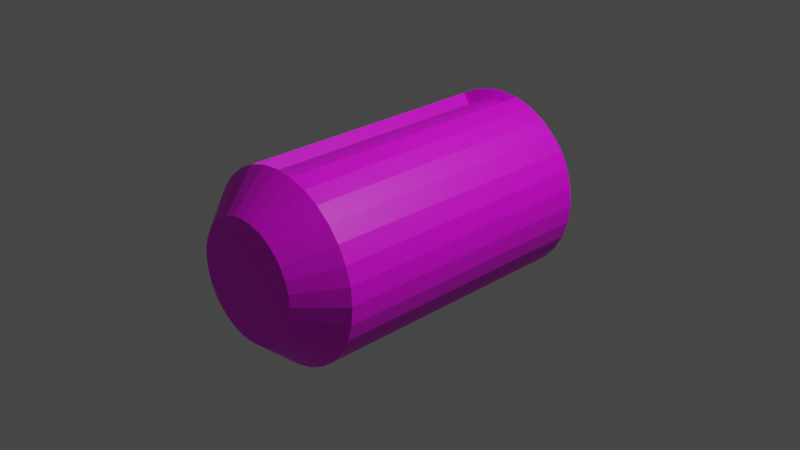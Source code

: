 # Source: Bag.blend  (saved by Blender 2.82.7; exported with 4.5.12 LTS)
import bpy
from mathutils import Matrix  # noqa: F401  (used for matrix-valued properties, if any)

bpy.ops.wm.read_factory_settings(use_empty=True)
scene = bpy.context.scene
scene.name = 'Scene'

# ---- collections
col_collection = bpy.data.collections.new('Collection'); scene.collection.children.link(col_collection)

# ---- images (referenced by path relative to the original .blend; pixels are not part of the script)
import os
ASSET_DIR = os.environ.get("B2B_ASSET_DIR", "")  # directory of the original .blend (textures are referenced by path, not embedded)
HERE = os.path.dirname(os.path.abspath(__file__))  # packed textures are extracted next to this script under _unpacked/

def load_image(name, relpath, width, height, colorspace="sRGB"):
    """Load a texture the original file referenced (path relative to the .blend, or extracted next to this script)."""
    p = next((c for c in (os.path.join(HERE, relpath), os.path.join(ASSET_DIR, relpath)) if relpath and os.path.exists(c)), "")
    if p:
        img = bpy.data.images.load(p, check_existing=True)
        img.name = name
    else:  # same state as the original file: an image datablock whose file is absent (Cycles renders it pink)
        img = bpy.data.images.new(name, width, height)
        img.source = "FILE"
        img.filepath = "//" + (relpath or name)
    img.colorspace_settings.name = colorspace
    return img
img_cap_jpg = load_image('Cap.jpg', 'Cap.jpg', 1024, 1024, 'sRGB')
img_bagtexture2_png = load_image('BagTexture2.png', 'BagTexture2.png', 1024, 1024, 'sRGB')

# ---- materials (node trees are filled in below, after node groups)
mat_cap = bpy.data.materials.new('Cap')
mat_cap.use_transparent_shadow = False
mat_cap.diffuse_color = (1.0, 1.0, 1.0, 1.0)
mat_cap.roughness = 0.7333
mat_cap.specular_intensity = 1.0
mat_material_001 = bpy.data.materials.new('Material.001')
mat_material_001.use_transparent_shadow = False

# ---- material node trees
mat_cap.use_nodes = True; mat_cap.node_tree.nodes.clear()
_N = mat_cap.node_tree.nodes; _L = mat_cap.node_tree.links
n0 = _N.new('ShaderNodeOutputMaterial'); n0.name = 'Material Output'; n0.location = (300, 300)
n1 = _N.new('ShaderNodeBsdfPrincipled'); n1.name = 'Principled BSDF'; n1.location = (10, 300)
n1.distribution = 'GGX'
n1.subsurface_method = 'BURLEY'
n1.inputs[2].default_value = 0.7333
n1.inputs[3].default_value = 1.45
n1.inputs[13].default_value = 1.0
n1.inputs[27].default_value = (0.0, 0.0, 0.0, 1.0)
n1.inputs[28].default_value = 1.0
n2 = _N.new('ShaderNodeTexImage'); n2.name = 'Image Texture'; n2.location = (-300, 600)
n2.image = img_cap_jpg
_L.new(n1.outputs[0], n0.inputs[0])
_L.new(n2.outputs[0], n1.inputs[0])
n0.is_active_output = True
mat_material_001.use_nodes = True; mat_material_001.node_tree.nodes.clear()
_N = mat_material_001.node_tree.nodes; _L = mat_material_001.node_tree.links
n0 = _N.new('ShaderNodeOutputMaterial'); n0.name = 'Material Output'; n0.location = (300, 300)
n1 = _N.new('ShaderNodeBsdfPrincipled'); n1.name = 'Principled BSDF'; n1.location = (10, 300)
n1.distribution = 'GGX'
n1.subsurface_method = 'BURLEY'
n1.inputs[3].default_value = 1.45
n1.inputs[27].default_value = (0.0, 0.0, 0.0, 1.0)
n1.inputs[28].default_value = 1.0
n2 = _N.new('ShaderNodeTexImage'); n2.name = 'Image Texture'; n2.location = (-280, 280)
n2.image = img_bagtexture2_png
_L.new(n1.outputs[0], n0.inputs[0])
_L.new(n2.outputs[0], n1.inputs[0])
n0.is_active_output = True

# ---- world
world_world = bpy.data.worlds.new('World'); scene.world = world_world
world_world.use_nodes = True; world_world.node_tree.nodes.clear()
_N = world_world.node_tree.nodes; _L = world_world.node_tree.links
n0 = _N.new('ShaderNodeOutputWorld'); n0.name = 'World Output'; n0.location = (300, 300)
n1 = _N.new('ShaderNodeBackground'); n1.name = 'Background'; n1.location = (10, 300)
n1.inputs[0].default_value = (0.05088, 0.05088, 0.05088, 1.0)
_L.new(n1.outputs[0], n0.inputs[0])
n0.is_active_output = True
world_world.color = (0.05088, 0.05088, 0.05088)
world_world.use_sun_shadow = False
world_world.sun_shadow_jitter_overblur = 0.0

# ---- cameras
cam_camera = bpy.data.cameras.new('Camera')
cam_camera.clip_end = 100.0
cam_camera.ortho_scale = 7.314

# ---- lights
light_light = bpy.data.lights.new('Light', 'POINT')
light_light.transmission_factor = 0.0
light_light.energy = 1000.0
light_light.shadow_soft_size = 0.1
light_light.shadow_maximum_resolution = 0.006
light_light.use_absolute_resolution = True

# ---- meshes
me_cap = bpy.data.meshes.new('Cap')
me_cap.from_pydata([(-0.003852, 0.0004164, 0.06353), (0.03024, 0.007385, -0.01268), (0.02721, 0.01595, -0.01571), (0.02822, 0.01658, -0.003648), (-0.005323, -0.002278, 0.06126), (0.02938, -0.004774, 0.01929), (-0.02217, -0.003676, 0.05159), (-0.02137, -0.004703, 0.05319), (-0.02448, -0.005592, 0.04496), (-0.02826, -0.00461, 0.02857), (0.01821, 0.009477, -0.03324), (0.0145, -0.0009593, 0.03521), (-0.0004967, 0.0002191, 0.03773), (0.0263, -0.005536, 0.02786), (0.009667, 0.0216, -0.03021), (0.006489, 0.01487, -0.03607), (0.009723, 0.007135, -0.03764), (0.005024, -0.002409, 0.06045), (0.02846, -0.004644, 0.02697), (-0.013, 0.02639, 0.0201), (-0.005312, 0.03092, 0.01764), (-0.003892, 0.02355, 0.02744), (0.003498, 0.02804, 0.02241), (-0.01111, 0.01536, 0.03276), (0.02363, -0.002568, 0.03003), (0.02143, -0.003473, 0.05232), (0.0144, -0.002516, 0.06048), (0.02269, -0.005392, 0.05038), (0.005825, 0.000233, 0.06087), (0.002345, -0.0006406, 0.06554), (-0.02357, -0.005091, 0.03066), (-0.03082, -0.004055, 0.01542), (-0.0089, 0.009242, -0.03765), (-0.001869, 0.02221, -0.03123), (0.006362, 0.008374, 0.03677), (-0.002056, 0.01064, 0.03681), (-0.03214, -0.003557, -0.004245), (-0.01155, -0.001509, 0.06274), (-0.03038, -0.004976, -0.01507), (0.001364, 0.008252, -0.03888), (-0.02588, -0.002941, 0.02912), (-0.02619, 0.007571, 0.02316), (-0.01406, 0.007516, 0.0351), (-0.01962, 0.01055, 0.03032), (-0.01099, -0.000394, 0.03671), (0.00261, 0.0165, 0.03381), (-0.02501, -0.004048, -0.02866), (-0.02765, -0.005231, -0.02153), (-0.01641, -0.005042, -0.03601), (-0.01687, -0.004288, 0.0341), (-0.006608, -0.003631, -0.03995), (0.005041, -0.004565, -0.04019), (0.01748, -0.004323, -0.03535), (0.02363, -0.005298, -0.02899), (-0.0148, 0.032, -0.003028), (-0.02169, 0.02567, 0.0007127), (-0.01602, 0.02704, -0.01737), (-0.0256, 0.0192, -0.01363), (0.0162, 0.008847, 0.03307), (0.01215, 0.0154, 0.03173), (0.02894, -0.005101, -0.01875), (0.01301, 0.02693, -0.0223), (0.001689, 0.03205, -0.01919), (0.03171, -0.00417, -0.003157), (0.02446, 0.005855, 0.02648), (-0.02826, 0.01627, 0.004494), (-0.03067, 0.007813, 0.00736), (0.0271, 0.00914, -0.02353), (-0.01871, 0.007313, -0.03363), (-0.01396, 0.01508, -0.03302), (0.01832, 0.01687, -0.02927), (0.0236, 0.01068, -0.02856), (0.01654, 0.02753, 0.01318), (0.0231, 0.02292, 0.005392), (-0.02425, 0.01408, 0.02148), (0.02587, 0.01472, 0.01726), (0.03042, 0.008299, 0.00528), (0.02815, 0.005796, 0.01874), (0.0228, 0.01186, 0.02538), (-0.02531, 0.006548, -0.02807), (-0.02947, 0.009413, -0.01474), (-0.01594, 0.02857, 0.01314), (-0.007929, 0.03567, -0.002981), (-0.002532, 0.03576, 0.007973), (-0.02447, 0.01294, -0.02612), (-0.01132, 0.02853, -0.02055), (0.001035, 0.03637, -0.008518), (0.02212, 0.02128, -0.02014), (0.01662, 0.03057, -0.00416), (0.009678, 0.03445, -0.007785), (0.0147, 0.02127, 0.02494), (0.005038, 0.03331, 0.01363), (0.007009, 0.03528, 0.004754), (0.03089, -0.005258, 0.01355), (0.02549, -0.005493, 0.02381), (0.0245, -0.005481, 0.01516), (0.02182, -0.005475, 0.02041), (0.01294, -0.00439, 0.02816), (0.001852, -0.003241, 0.0289), (0.006945, -0.003634, 0.03061), (-0.02319, -0.005473, 0.0164), (-0.03102, -0.005386, 0.006237), (-0.02585, -0.00548, 0.004515), (-0.02557, -0.005481, -0.005989), (-0.006368, -0.003482, 0.0283), (-0.02138, -0.005483, -0.02049), (-0.02257, -0.005422, -0.02937), (-0.01422, -0.005482, -0.02852), (-0.01639, -0.004905, 0.02552), (-0.00265, -0.00548, -0.0328), (0.00959, -0.005482, -0.03108), (0.004249, -0.005482, -0.03255), (-0.0009994, -0.005352, -0.03957), (0.01854, -0.005483, -0.02491), (0.01443, -0.005483, -0.02852), (0.0238, -0.005481, -0.01511), (0.02159, -0.005483, -0.02048), (0.02619, -0.005479, 0.0007958), (0.02526, -0.005482, -0.008959), (0.02558, -0.005481, 0.01037), (0.01835, -0.005162, 0.02416), (-0.02021, -0.005338, 0.02143), (-0.02504, -0.005482, 0.01084), (-0.02359, -0.005481, -0.01512), (-0.01185, -0.004274, 0.0286), (-0.01833, -0.005483, -0.02491), (-0.009385, -0.005482, -0.03108)], [], [(52, 10, 71), (19, 23, 21), (26, 28, 29), (30, 9, 31), (35, 12, 34), (32, 39, 50), (41, 40, 43), (11, 24, 58), (75, 76, 3), (75, 78, 64), (41, 66, 31), (87, 2, 67), (54, 81, 82), (81, 20, 83), (69, 84, 85), (85, 54, 82), (62, 85, 86), (89, 88, 87), (89, 62, 86), (91, 22, 90), (91, 72, 92), (38, 47, 101), (30, 108, 49), (112, 109, 106), (53, 60, 93), (0, 12, 44), (37, 44, 40), (40, 6, 37), (9, 30, 8), (6, 40, 9), (71, 53, 52), (10, 52, 16), (13, 18, 27), (19, 21, 20), (20, 22, 91), (24, 25, 18), (11, 25, 24), (28, 26, 25), (26, 17, 27), (1, 63, 60), (30, 31, 101), (33, 15, 32), (32, 69, 33), (11, 58, 34), (101, 36, 38), (0, 37, 29), (37, 17, 29), (4, 37, 7), (32, 50, 48), (6, 7, 37), (104, 98, 4), (23, 35, 45), (46, 106, 47), (46, 48, 106), (50, 112, 48), (25, 27, 18), (56, 57, 54), (42, 44, 35), (58, 90, 59), (90, 58, 78), (78, 58, 64), (61, 14, 62), (51, 16, 52), (16, 51, 39), (24, 64, 58), (64, 24, 18), (74, 66, 41), (28, 12, 0), (28, 25, 11), (23, 19, 74, 43), (67, 60, 53), (69, 32, 68), (84, 68, 79), (70, 15, 14), (10, 16, 15), (72, 73, 88), (73, 72, 75), (43, 42, 23), (77, 93, 76), (77, 75, 64), (48, 46, 79), (79, 68, 48), (64, 18, 5), (80, 36, 66), (65, 57, 80), (55, 81, 54), (81, 65, 74), (82, 83, 86), (85, 33, 69), (33, 85, 62), (70, 14, 61), (87, 71, 70), (88, 73, 3), (87, 61, 89), (90, 78, 75), (90, 45, 59), (22, 21, 45), (90, 72, 91), (92, 86, 83), (92, 89, 86), (92, 88, 89), (91, 92, 83), (59, 34, 58), (94, 95, 119), (94, 96, 95), (94, 120, 96), (13, 97, 120), (100, 101, 122), (102, 101, 103), (101, 123, 103), (104, 49, 124), (106, 105, 123), (106, 125, 105), (106, 107, 125), (106, 126, 107), (108, 30, 121), (106, 109, 126), (53, 110, 112), (53, 112, 51), (93, 115, 53), (94, 93, 5), (0, 44, 37), (76, 1, 3), (17, 4, 98), (15, 33, 14), (12, 11, 34), (23, 42, 35), (36, 31, 66), (81, 19, 20), (85, 56, 54), (89, 61, 62), (80, 57, 84), (35, 34, 45), (112, 110, 111), (53, 113, 114), (53, 115, 116), (93, 117, 118), (119, 117, 93), (2, 3, 1), (5, 18, 13), (6, 8, 7), (6, 9, 8), (28, 11, 12), (98, 13, 17), (15, 16, 39), (7, 8, 4), (49, 4, 8), (20, 21, 22), (25, 26, 27), (17, 13, 27), (26, 29, 17), (29, 28, 0), (1, 76, 63), (32, 15, 39), (101, 31, 36), (37, 4, 17), (50, 39, 51), (43, 40, 42), (42, 40, 44), (104, 4, 49), (21, 23, 45), (38, 46, 47), (8, 30, 49), (112, 50, 51), (52, 53, 51), (54, 57, 55), (35, 44, 12), (62, 14, 33), (60, 63, 93), (74, 65, 66), (67, 1, 60), (71, 67, 53), (84, 69, 68), (70, 10, 15), (70, 71, 10), (43, 74, 41), (73, 75, 3), (5, 77, 64), (75, 77, 76), (77, 5, 93), (68, 32, 48), (76, 93, 63), (41, 9, 40), (41, 31, 9), (71, 87, 67), (67, 2, 1), (38, 36, 80), (55, 57, 65), (65, 80, 66), (79, 46, 38), (38, 80, 79), (81, 74, 19), (3, 2, 87, 88), (81, 55, 65), (82, 81, 83), (83, 20, 91), (85, 84, 56), (57, 56, 84), (86, 85, 82), (70, 61, 87), (72, 90, 75), (90, 22, 45), (92, 72, 88), (84, 79, 80), (59, 45, 34), (13, 94, 5), (97, 13, 99), (98, 99, 13), (94, 13, 120), (30, 100, 121), (100, 30, 101), (101, 102, 122), (101, 106, 123), (101, 47, 106), (49, 108, 124), (106, 48, 112), (112, 111, 109), (53, 114, 110), (53, 116, 113), (93, 118, 115), (93, 94, 119)])
_k = set([(8, 9)])
me_cap.attributes.new('sharp_edge', 'BOOLEAN', 'EDGE').data.foreach_set('value', [ (min(e.vertices), max(e.vertices)) in _k for e in me_cap.edges])
_uv = me_cap.uv_layers.new(name='UVMap')
_uv.uv.foreach_set('vector', [0.3738, 0.691, 0.3545, 0.6526, 0.3777, 0.6332, 0.2127, 0.499, 0.2142, 0.4515, 0.2533, 0.4743, 0.3589, 0.2522, 0.3045, 0.2571, 0.2843, 0.2386, 0.09583, 0.4482, 0.1014, 0.454, 0.0835, 0.5059, 0.2581, 0.4238, 0.2753, 0.3856, 0.3111, 0.4187, 0.2265, 0.6686, 0.277, 0.6779, 0.2357, 0.7128, 0.1297, 0.4839, 0.1269, 0.4308, 0.1659, 0.4594, 0.35, 0.3954, 0.407, 0.4233, 0.3613, 0.4419, 0.3934, 0.5081, 0.4235, 0.5396, 0.3945, 0.5634, 0.3934, 0.5081, 0.3843, 0.4774, 0.4065, 0.4694, 0.1297, 0.4839, 0.1172, 0.5374, 0.0835, 0.5059, 0.3592, 0.602, 0.3882, 0.5931, 0.397, 0.6197, 0.2098, 0.558, 0.2012, 0.5223, 0.2385, 0.5566, 0.2012, 0.5223, 0.2476, 0.506, 0.2588, 0.5318, 0.2096, 0.6435, 0.1624, 0.6224, 0.2284, 0.6017, 0.2284, 0.6017, 0.2098, 0.558, 0.2385, 0.5566, 0.2767, 0.5967, 0.2284, 0.6017, 0.2729, 0.5696, 0.3065, 0.5679, 0.3362, 0.5606, 0.3592, 0.602, 0.3065, 0.5679, 0.2767, 0.5967, 0.2729, 0.5696, 0.2899, 0.5156, 0.2858, 0.4917, 0.3411, 0.4863, 0.2899, 0.5156, 0.341, 0.5191, 0.2971, 0.5382, 0.9523, 0.5524, 0.928, 0.616, 0.9479, 0.4927, 0.8942, 0.3884, 0.8434, 0.4084, 0.8262, 0.3591, 0.7202, 0.6988, 0.7438, 0.6707, 0.8873, 0.6587, 0.5537, 0.6563, 0.5083, 0.5951, 0.4904, 0.5057, 0.2471, 0.248, 0.2812, 0.3485, 0.206, 0.3475, 0.2014, 0.2452, 0.206, 0.3475, 0.07625, 0.3592, 0.07625, 0.3592, 0.1315, 0.2764, 0.2014, 0.2452, 0.0521, 0.3493, 0.04838, 0.3408, 0.09957, 0.2901, 0.1315, 0.2764, 0.07625, 0.3592, 0.0521, 0.3493, 0.3777, 0.6332, 0.4096, 0.6673, 0.3738, 0.691, 0.3545, 0.6526, 0.3738, 0.691, 0.3193, 0.6734, 0.4911, 0.3443, 0.4828, 0.3572, 0.4165, 0.2775, 0.2127, 0.499, 0.2533, 0.4743, 0.2476, 0.506, 0.2476, 0.506, 0.2858, 0.4917, 0.2899, 0.5156, 0.4518, 0.3603, 0.4043, 0.2775, 0.4828, 0.3572, 0.3716, 0.3517, 0.4043, 0.2775, 0.4518, 0.3603, 0.3045, 0.2571, 0.3589, 0.2522, 0.4043, 0.2775, 0.3589, 0.2522, 0.2939, 0.2308, 0.4165, 0.2775, 0.4164, 0.5921, 0.4591, 0.5739, 0.4387, 0.6301, 0.09583, 0.4482, 0.0835, 0.5059, 0.07391, 0.5302, 0.2602, 0.6324, 0.3002, 0.6537, 0.2265, 0.6686, 0.2265, 0.6686, 0.2096, 0.6435, 0.2602, 0.6324, 0.35, 0.3954, 0.3613, 0.4419, 0.3111, 0.4187, 0.07391, 0.5302, 0.0857, 0.5708, 0.09517, 0.6143, 0.2471, 0.248, 0.2014, 0.2452, 0.2843, 0.2386, 0.2014, 0.2452, 0.2939, 0.2308, 0.2843, 0.2386, 0.2341, 0.2308, 0.2014, 0.2452, 0.1348, 0.2657, 0.2265, 0.6686, 0.2357, 0.7128, 0.172, 0.694, 0.1315, 0.2764, 0.1348, 0.2657, 0.2014, 0.2452, 0.7591, 0.3851, 0.7091, 0.3833, 0.754, 0.2618, 0.2142, 0.4515, 0.2581, 0.4238, 0.2832, 0.4454, 0.128, 0.6601, 0.1364, 0.6742, 0.1066, 0.6415, 0.128, 0.6601, 0.172, 0.694, 0.1364, 0.6742, 0.2357, 0.7128, 0.2639, 0.7206, 0.172, 0.694, 0.4043, 0.2775, 0.4165, 0.2775, 0.4828, 0.3572, 0.2081, 0.5931, 0.1622, 0.5845, 0.2098, 0.558, 0.1865, 0.4318, 0.2158, 0.3918, 0.2581, 0.4238, 0.3613, 0.4419, 0.3411, 0.4863, 0.3292, 0.4532, 0.3411, 0.4863, 0.3613, 0.4419, 0.3843, 0.4774, 0.3843, 0.4774, 0.3613, 0.4419, 0.4065, 0.4694, 0.3235, 0.6045, 0.3091, 0.6302, 0.2767, 0.5967, 0.301, 0.7154, 0.3193, 0.6734, 0.3738, 0.691, 0.3193, 0.6734, 0.301, 0.7154, 0.277, 0.6779, 0.407, 0.4233, 0.4065, 0.4694, 0.3613, 0.4419, 0.4065, 0.4694, 0.407, 0.4233, 0.4365, 0.4496, 0.1529, 0.4946, 0.1172, 0.5374, 0.1297, 0.4839, 0.3045, 0.2571, 0.2812, 0.3485, 0.2471, 0.248, 0.3045, 0.2571, 0.4043, 0.2775, 0.3716, 0.3517, 0.2142, 0.4515, 0.2127, 0.499, 0.1529, 0.4946, 0.1659, 0.4594, 0.397, 0.6197, 0.4387, 0.6301, 0.4096, 0.6673, 0.2096, 0.6435, 0.2265, 0.6686, 0.1792, 0.657, 0.1624, 0.6224, 0.1792, 0.657, 0.1476, 0.6372, 0.35, 0.6299, 0.3002, 0.6537, 0.3091, 0.6302, 0.3545, 0.6526, 0.3193, 0.6734, 0.3002, 0.6537, 0.341, 0.5191, 0.3682, 0.5394, 0.3362, 0.5606, 0.3682, 0.5394, 0.341, 0.5191, 0.3934, 0.5081, 0.1659, 0.4594, 0.1865, 0.4318, 0.2142, 0.4515, 0.4221, 0.4958, 0.4604, 0.5127, 0.4235, 0.5396, 0.4221, 0.4958, 0.3934, 0.5081, 0.4065, 0.4694, 0.172, 0.694, 0.128, 0.6601, 0.1476, 0.6372, 0.1476, 0.6372, 0.1792, 0.657, 0.172, 0.694, 0.4065, 0.4694, 0.4365, 0.4496, 0.4572, 0.4867, 0.134, 0.5965, 0.0857, 0.5708, 0.1172, 0.5374, 0.1448, 0.543, 0.1622, 0.5845, 0.134, 0.5965, 0.1792, 0.5504, 0.2012, 0.5223, 0.2098, 0.558, 0.2012, 0.5223, 0.1448, 0.543, 0.1529, 0.4946, 0.2385, 0.5566, 0.2588, 0.5318, 0.2729, 0.5696, 0.2284, 0.6017, 0.2602, 0.6324, 0.2096, 0.6435, 0.2602, 0.6324, 0.2284, 0.6017, 0.2767, 0.5967, 0.35, 0.6299, 0.3091, 0.6302, 0.3235, 0.6045, 0.3592, 0.602, 0.3777, 0.6332, 0.35, 0.6299, 0.3362, 0.5606, 0.3682, 0.5394, 0.3945, 0.5634, 0.3592, 0.602, 0.3235, 0.6045, 0.3065, 0.5679, 0.3411, 0.4863, 0.3843, 0.4774, 0.3934, 0.5081, 0.3411, 0.4863, 0.2832, 0.4454, 0.3292, 0.4532, 0.2858, 0.4917, 0.2533, 0.4743, 0.2832, 0.4454, 0.3411, 0.4863, 0.341, 0.5191, 0.2899, 0.5156, 0.2971, 0.5382, 0.2729, 0.5696, 0.2588, 0.5318, 0.2971, 0.5382, 0.3065, 0.5679, 0.2729, 0.5696, 0.2971, 0.5382, 0.3362, 0.5606, 0.3065, 0.5679, 0.2899, 0.5156, 0.2971, 0.5382, 0.2588, 0.5318, 0.3292, 0.4532, 0.3111, 0.4187, 0.3613, 0.4419, 0.5387, 0.4256, 0.5356, 0.4596, 0.5273, 0.4811, 0.5387, 0.4256, 0.5556, 0.4359, 0.5356, 0.4596, 0.5387, 0.4256, 0.581, 0.4184, 0.5556, 0.4359, 0.5523, 0.3899, 0.6222, 0.4002, 0.581, 0.4184, 0.8952, 0.4485, 0.9479, 0.4927, 0.9095, 0.4731, 0.9162, 0.5013, 0.9479, 0.4927, 0.9135, 0.5483, 0.9479, 0.4927, 0.9005, 0.5895, 0.9135, 0.5483, 0.7591, 0.3851, 0.8262, 0.3591, 0.809, 0.395, 0.8873, 0.6587, 0.8841, 0.6138, 0.9005, 0.5895, 0.8873, 0.6587, 0.8614, 0.6339, 0.8841, 0.6138, 0.8873, 0.6587, 0.8308, 0.6506, 0.8614, 0.6339, 0.8873, 0.6587, 0.7945, 0.6627, 0.8308, 0.6506, 0.8434, 0.4084, 0.8942, 0.3884, 0.8725, 0.4264, 0.8873, 0.6587, 0.7438, 0.6707, 0.7945, 0.6627, 0.5537, 0.6563, 0.6513, 0.6651, 0.7202, 0.6988, 0.5537, 0.6563, 0.7202, 0.6988, 0.6382, 0.6929, 0.4904, 0.5057, 0.5427, 0.5953, 0.5537, 0.6563, 0.5387, 0.4256, 0.4904, 0.5057, 0.5019, 0.4477, 0.2471, 0.248, 0.206, 0.3475, 0.2014, 0.2452, 0.4235, 0.5396, 0.4164, 0.5921, 0.3945, 0.5634, 0.6897, 0.2692, 0.754, 0.2618, 0.7091, 0.3833, 0.3002, 0.6537, 0.2602, 0.6324, 0.3091, 0.6302, 0.2753, 0.3856, 0.35, 0.3954, 0.3111, 0.4187, 0.2142, 0.4515, 0.1865, 0.4318, 0.2581, 0.4238, 0.0857, 0.5708, 0.0835, 0.5059, 0.1172, 0.5374, 0.2012, 0.5223, 0.2127, 0.499, 0.2476, 0.506, 0.2284, 0.6017, 0.2081, 0.5931, 0.2098, 0.558, 0.3065, 0.5679, 0.3235, 0.6045, 0.2767, 0.5967, 0.134, 0.5965, 0.1622, 0.5845, 0.1624, 0.6224, 0.2581, 0.4238, 0.3111, 0.4187, 0.2832, 0.4454, 0.7202, 0.6988, 0.6513, 0.6651, 0.6918, 0.671, 0.5537, 0.6563, 0.5834, 0.6386, 0.6146, 0.6543, 0.5537, 0.6563, 0.5427, 0.5953, 0.5599, 0.6191, 0.4904, 0.5057, 0.5245, 0.5242, 0.5312, 0.5679, 0.5273, 0.4811, 0.5245, 0.5242, 0.4904, 0.5057, 0.3882, 0.5931, 0.3945, 0.5634, 0.4164, 0.5921, 0.4572, 0.4867, 0.4365, 0.4496, 0.4409, 0.4333, 0.1315, 0.2764, 0.09957, 0.2901, 0.1348, 0.2657, 0.1315, 0.2764, 0.0521, 0.3493, 0.09957, 0.2901, 0.3045, 0.2571, 0.3716, 0.3517, 0.2812, 0.3485, 0.7091, 0.3833, 0.5523, 0.3899, 0.6897, 0.2692, 0.3002, 0.6537, 0.3193, 0.6734, 0.277, 0.6779, 0.8518, 0.2965, 0.8658, 0.315, 0.754, 0.2618, 0.8262, 0.3591, 0.754, 0.2618, 0.8658, 0.315, 0.2476, 0.506, 0.2533, 0.4743, 0.2858, 0.4917, 0.4043, 0.2775, 0.3589, 0.2522, 0.4165, 0.2775, 0.6897, 0.2692, 0.5523, 0.3899, 0.5909, 0.3032, 0.3589, 0.2522, 0.2843, 0.2386, 0.2939, 0.2308, 0.2843, 0.2386, 0.3045, 0.2571, 0.2471, 0.248, 0.4164, 0.5921, 0.4235, 0.5396, 0.4591, 0.5739, 0.2265, 0.6686, 0.3002, 0.6537, 0.277, 0.6779, 0.07391, 0.5302, 0.0835, 0.5059, 0.0857, 0.5708, 0.2014, 0.2452, 0.2341, 0.2308, 0.2939, 0.2308, 0.2357, 0.7128, 0.277, 0.6779, 0.301, 0.7154, 0.1659, 0.4594, 0.1269, 0.4308, 0.1865, 0.4318, 0.1865, 0.4318, 0.1269, 0.4308, 0.2158, 0.3918, 0.7591, 0.3851, 0.754, 0.2618, 0.8262, 0.3591, 0.2533, 0.4743, 0.2142, 0.4515, 0.2832, 0.4454, 0.09517, 0.6143, 0.128, 0.6601, 0.1066, 0.6415, 0.8658, 0.315, 0.8942, 0.3884, 0.8262, 0.3591, 0.2639, 0.7206, 0.2357, 0.7128, 0.301, 0.7154, 0.3738, 0.691, 0.4096, 0.6673, 0.301, 0.7154, 0.2098, 0.558, 0.1622, 0.5845, 0.1792, 0.5504, 0.2581, 0.4238, 0.2158, 0.3918, 0.2753, 0.3856, 0.2767, 0.5967, 0.3091, 0.6302, 0.2602, 0.6324, 0.4387, 0.6301, 0.4591, 0.5739, 0.4604, 0.5127, 0.1529, 0.4946, 0.1448, 0.543, 0.1172, 0.5374, 0.397, 0.6197, 0.4164, 0.5921, 0.4387, 0.6301, 0.3777, 0.6332, 0.397, 0.6197, 0.4096, 0.6673, 0.1624, 0.6224, 0.2096, 0.6435, 0.1792, 0.657, 0.35, 0.6299, 0.3545, 0.6526, 0.3002, 0.6537, 0.35, 0.6299, 0.3777, 0.6332, 0.3545, 0.6526, 0.1659, 0.4594, 0.1529, 0.4946, 0.1297, 0.4839, 0.3682, 0.5394, 0.3934, 0.5081, 0.3945, 0.5634, 0.4572, 0.4867, 0.4221, 0.4958, 0.4065, 0.4694, 0.3934, 0.5081, 0.4221, 0.4958, 0.4235, 0.5396, 0.4221, 0.4958, 0.4572, 0.4867, 0.4604, 0.5127, 0.1792, 0.657, 0.2265, 0.6686, 0.172, 0.694, 0.4235, 0.5396, 0.4604, 0.5127, 0.4591, 0.5739, 0.1297, 0.4839, 0.1014, 0.454, 0.1269, 0.4308, 0.1297, 0.4839, 0.0835, 0.5059, 0.1014, 0.454, 0.3777, 0.6332, 0.3592, 0.602, 0.397, 0.6197, 0.397, 0.6197, 0.3882, 0.5931, 0.4164, 0.5921, 0.09517, 0.6143, 0.0857, 0.5708, 0.134, 0.5965, 0.1792, 0.5504, 0.1622, 0.5845, 0.1448, 0.543, 0.1448, 0.543, 0.134, 0.5965, 0.1172, 0.5374, 0.1476, 0.6372, 0.128, 0.6601, 0.09517, 0.6143, 0.09517, 0.6143, 0.134, 0.5965, 0.1476, 0.6372, 0.2012, 0.5223, 0.1529, 0.4946, 0.2127, 0.499, 0.3945, 0.5634, 0.3882, 0.5931, 0.3592, 0.602, 0.3362, 0.5606, 0.2012, 0.5223, 0.1792, 0.5504, 0.1448, 0.543, 0.2385, 0.5566, 0.2012, 0.5223, 0.2588, 0.5318, 0.2588, 0.5318, 0.2476, 0.506, 0.2899, 0.5156, 0.2284, 0.6017, 0.1624, 0.6224, 0.2081, 0.5931, 0.1622, 0.5845, 0.2081, 0.5931, 0.1624, 0.6224, 0.2729, 0.5696, 0.2284, 0.6017, 0.2385, 0.5566, 0.35, 0.6299, 0.3235, 0.6045, 0.3592, 0.602, 0.341, 0.5191, 0.3411, 0.4863, 0.3934, 0.5081, 0.3411, 0.4863, 0.2858, 0.4917, 0.2832, 0.4454, 0.2971, 0.5382, 0.341, 0.5191, 0.3362, 0.5606, 0.1624, 0.6224, 0.1476, 0.6372, 0.134, 0.5965, 0.3292, 0.4532, 0.2832, 0.4454, 0.3111, 0.4187, 0.5523, 0.3899, 0.5387, 0.4256, 0.5019, 0.4477, 0.6222, 0.4002, 0.5523, 0.3899, 0.667, 0.388, 0.7091, 0.3833, 0.667, 0.388, 0.5523, 0.3899, 0.5387, 0.4256, 0.5523, 0.3899, 0.581, 0.4184, 0.8942, 0.3884, 0.8952, 0.4485, 0.8725, 0.4264, 0.8952, 0.4485, 0.8942, 0.3884, 0.9479, 0.4927, 0.9479, 0.4927, 0.9162, 0.5013, 0.9095, 0.4731, 0.9479, 0.4927, 0.8873, 0.6587, 0.9005, 0.5895, 0.9479, 0.4927, 0.928, 0.616, 0.8873, 0.6587, 0.8262, 0.3591, 0.8434, 0.4084, 0.809, 0.395, 0.8873, 0.6587, 0.8201, 0.6864, 0.7202, 0.6988, 0.7202, 0.6988, 0.6918, 0.671, 0.7438, 0.6707, 0.5537, 0.6563, 0.6146, 0.6543, 0.6513, 0.6651, 0.5537, 0.6563, 0.5599, 0.6191, 0.5834, 0.6386, 0.4904, 0.5057, 0.5312, 0.5679, 0.5427, 0.5953, 0.4904, 0.5057, 0.5387, 0.4256, 0.5273, 0.4811])
me_cap.materials.append(mat_cap)
me_cap.use_remesh_fix_poles = True
me_cap.use_remesh_preserve_attributes = False
me_cap.use_mirror_vertex_groups = False
me_cap.update()
me_cap.normals_split_custom_set([tuple(v) for v in zip(*[iter([0.6435, 0.08203, -0.761, 0.6435, 0.08203, -0.761, 0.6435, 0.08203, -0.761, -0.3081, 0.6939, 0.6509, -0.3083, 0.694, 0.6507, -0.3083, 0.694, 0.6507, 0.2917, 0.8756, 0.385, 0.2993, 0.8721, 0.3871, 0.3033, 0.8733, 0.3812, -0.09279, -0.9954, -0.02526, -0.2592, -0.957, 0.1302, -0.08923, -0.9958, -0.01907, 0.02942, 0.09228, 0.9953, 0.02927, 0.0929, 0.9952, 0.02926, 0.09257, 0.9953, -0.1021, 0.1569, -0.9823, -0.1024, 0.157, -0.9823, -0.1024, 0.157, -0.9823, -0.7609, 0.3017, 0.5745, -0.7613, 0.3028, 0.5733, -0.7623, 0.3009, 0.573, 0.5045, 0.104, 0.8571, 0.5041, 0.09995, 0.8578, 0.5041, 0.09995, 0.8578, 0.9106, 0.3899, 0.1371, 0.9104, 0.3901, 0.1375, 0.9106, 0.3897, 0.1379, 0.8469, 0.313, 0.4299, 0.8475, 0.3124, 0.429, 0.8469, 0.3137, 0.4294, -0.9429, 0.1951, 0.2699, -0.9428, 0.1953, 0.2701, -0.9427, 0.1957, 0.2704, 0.8061, 0.4401, -0.3956, 0.8053, 0.4409, -0.3965, 0.8055, 0.4418, -0.395, -0.4651, 0.872, 0.1526, -0.4657, 0.8719, 0.1515, -0.4666, 0.8712, 0.1523, -0.3376, 0.8772, 0.3413, -0.3391, 0.8767, 0.3411, -0.3389, 0.8766, 0.3418, -0.5104, 0.6366, -0.5782, -0.5088, 0.6372, -0.5789, -0.5098, 0.6362, -0.5791, -0.453, 0.8533, -0.2582, -0.453, 0.8528, -0.2599, -0.4534, 0.8527, -0.2597, -0.2054, 0.9033, -0.3767, -0.2043, 0.9033, -0.3771, -0.205, 0.9027, -0.3783, 0.5708, 0.7797, -0.2573, 0.5696, 0.7804, -0.258, 0.5698, 0.7806, -0.2568, 0.2307, 0.9069, -0.3525, 0.2318, 0.907, -0.3516, 0.2317, 0.9067, -0.3523, 0.3499, 0.7744, 0.5271, 0.3501, 0.7752, 0.5258, 0.3495, 0.7752, 0.5262, 0.4397, 0.8516, 0.2854, 0.4385, 0.8519, 0.2862, 0.4394, 0.8512, 0.287, -0.1471, -0.9888, -0.02443, -0.1487, -0.9886, -0.02284, -0.1485, -0.9886, -0.02415, 0.08122, -0.9938, 0.07567, 0.08013, -0.9939, 0.07642, 0.0802, -0.9939, 0.07594, -0.006531, -0.9998, -0.01978, -0.006371, -0.9998, -0.02033, -0.006058, -0.9998, -0.02046, 0.05267, -0.9986, -0.007068, 0.05225, -0.9986, -0.007085, 0.05235, -0.9986, -0.008462, -0.05685, 0.9983, -0.01502, -0.05685, 0.9983, -0.01502, -0.05685, 0.9983, -0.01502, -0.1873, 0.9816, 0.03766, -0.1876, 0.9815, 0.03798, -0.1871, 0.9816, 0.03823, -0.2763, 0.958, 0.07727, -0.2759, 0.9581, 0.07723, -0.2765, 0.9579, 0.07666, -0.1001, -0.9936, -0.05283, -0.08198, -0.996, -0.03479, 0.1441, -0.989, 0.03241, -0.5877, 0.7998, 0.1223, -0.5878, 0.7993, 0.1249, -0.5872, 0.7998, 0.1244, 0.7198, 0.02052, -0.6938, 0.7198, 0.02052, -0.6938, 0.7198, 0.02052, -0.6938, 0.4319, 0.1137, -0.8947, 0.4319, 0.1137, -0.8947, 0.4319, 0.1137, -0.8947, 0.4065, -0.9109, 0.07097, 0.4026, -0.9125, 0.07263, 0.4047, -0.9118, 0.06885, -0.2515, 0.7555, 0.605, -0.2522, 0.7557, 0.6044, -0.2522, 0.7551, 0.6051, 0.001919, 0.8572, 0.5149, 0.0006833, 0.8576, 0.5144, 0.0007211, 0.8572, 0.515, 0.4358, 0.8964, 0.08051, 0.4354, 0.8968, 0.07891, 0.4346, 0.897, 0.08109, 0.2061, 0.9767, 0.05999, 0.2061, 0.9767, 0.05965, 0.2061, 0.9767, 0.05999, 0.3114, 0.9378, 0.1533, 0.3051, 0.9403, 0.1506, 0.3039, 0.9396, 0.1577, -0.01198, -0.9684, 0.249, -0.006152, -0.9649, 0.2625, -0.01697, -0.9625, 0.2706, 0.9847, -0.01762, -0.1736, 0.9847, -0.01762, -0.1736, 0.9847, -0.01762, -0.1736, -0.4216, -0.8968, 0.134, -0.4155, -0.899, 0.1385, -0.4195, -0.8961, 0.1449, -0.08515, 0.4787, -0.8738, -0.08562, 0.4791, -0.8736, -0.08516, 0.479, -0.8737, -0.1779, 0.5126, -0.84, -0.1775, 0.5126, -0.8401, -0.1782, 0.5124, -0.8401, 0.3426, 0.1437, 0.9284, 0.342, 0.1431, 0.9287, 0.3426, 0.1433, 0.9285, -0.7493, -0.6611, -0.03765, -0.7487, -0.662, -0.03479, -0.7493, -0.6614, -0.03302, -0.1965, 0.4535, 0.8693, -0.1969, 0.4581, 0.8668, -0.2072, 0.4544, 0.8664, 0.008049, -0.9451, 0.3268, -0.009516, -0.9445, 0.3285, -0.01296, -0.9499, 0.3122, -0.03909, -0.9376, 0.3456, -0.03559, -0.9425, 0.3322, -0.02665, -0.9358, 0.3514, -0.383, 0.09574, -0.9188, -0.383, 0.09574, -0.9188, -0.383, 0.09574, -0.9188, -0.7029, 0.3829, 0.5995, -0.7151, 0.382, 0.5854, -0.7114, 0.3693, 0.5979, 0.02698, -0.999, 0.03578, 0.02668, -0.999, 0.03564, 0.02668, -0.999, 0.03564, -0.1081, 0.519, 0.8479, -0.1083, 0.5195, 0.8476, -0.1084, 0.5191, 0.8478, -0.5342, -0.78, -0.326, -0.5399, -0.7769, -0.324, -0.5319, -0.7787, -0.3327, -0.5264, -0.6639, -0.5312, -0.5336, -0.6635, -0.5244, -0.5271, -0.6607, -0.5344, -0.1703, -0.7111, -0.6822, -0.1774, -0.71, -0.6815, -0.1664, -0.7104, -0.6838, 0.9045, 0.3564, 0.2341, 0.9018, 0.3581, 0.2421, 0.9053, 0.3546, 0.2339, -0.6655, 0.721, -0.193, -0.6646, 0.7218, -0.1933, -0.6654, 0.7209, -0.1937, -0.173, 0.1311, 0.9761, -0.1732, 0.1314, 0.9761, -0.1732, 0.1314, 0.9761, 0.5831, 0.4939, 0.645, 0.5832, 0.4914, 0.6469, 0.585, 0.4924, 0.6444, 0.5498, 0.5009, 0.6684, 0.5485, 0.5043, 0.667, 0.5465, 0.504, 0.6688, 0.6593, 0.3055, 0.687, 0.6597, 0.308, 0.6855, 0.6572, 0.3086, 0.6877, 0.1861, 0.7764, -0.6021, 0.1865, 0.7771, -0.6012, 0.1869, 0.7764, -0.6019, 0.3613, 0.05871, -0.9306, 0.3613, 0.05871, -0.9306, 0.3613, 0.05871, -0.9306, 0.1647, 0.1471, -0.9753, 0.1647, 0.1471, -0.9753, 0.1647, 0.1471, -0.9753, 0.6566, 0.237, 0.716, 0.6559, 0.2366, 0.7168, 0.6571, 0.2368, 0.7157, 0.5935, 0.2621, 0.7609, 0.5936, 0.2659, 0.7596, 0.3925, 0.4701, 0.7905, -0.9042, 0.3378, 0.2613, -0.904, 0.3381, 0.2617, -0.9041, 0.3381, 0.2613, 0.01713, 0.9998, -0.005362, 0.01746, 0.9998, -0.005374, 0.01816, 0.9998, -0.0057, 0.2519, 0.9669, 0.03992, 0.2509, 0.9672, 0.03958, 0.2517, 0.9669, 0.0406, -0.5537, 0.6022, 0.5751, -0.5531, 0.6021, 0.5759, -0.5522, 0.6032, 0.5755, -0.5528, 0.604, 0.5741, 0.8874, -0.0391, -0.4593, 0.8874, -0.0391, -0.4593, 0.8874, -0.0391, -0.4593, -0.4122, 0.3189, -0.8535, -0.4127, 0.32, -0.8528, -0.4119, 0.3204, -0.853, -0.6335, 0.2989, -0.7137, -0.6352, 0.3012, -0.7112, -0.6333, 0.3014, -0.7128, 0.3613, 0.5084, -0.7817, 0.363, 0.5087, -0.7806, 0.3624, 0.5077, -0.7816, 0.3605, 0.3283, -0.8731, 0.3613, 0.3283, -0.8728, 0.3618, 0.3279, -0.8727, 0.6696, 0.7312, 0.1306, 0.6691, 0.7313, 0.1318, 0.6695, 0.731, 0.1319, 0.7405, 0.6209, 0.2571, 0.7413, 0.6204, 0.2562, 0.7401, 0.6218, 0.2561, -0.4543, 0.4084, 0.7918, -0.4573, 0.4082, 0.7901, -0.4578, 0.4062, 0.7909, 0.9699, 0.1503, 0.1916, 0.9699, 0.1503, 0.1916, 0.9699, 0.1503, 0.1916, 0.8648, 0.2896, 0.4102, 0.8648, 0.2896, 0.4102, 0.8648, 0.2896, 0.4102, -0.6482, 0.02369, -0.7611, -0.6482, 0.02369, -0.7611, -0.6482, 0.02369, -0.7611, -0.6459, 0.0267, -0.763, -0.6459, 0.0267, -0.763, -0.6459, 0.0267, -0.763, 0.9275, 0.3589, 0.1049, 0.9274, 0.3592, 0.1046, 0.9273, 0.3593, 0.1055, -0.9848, 0.169, -0.04109, -0.9848, 0.169, -0.04109, -0.9848, 0.169, -0.04109, -0.9243, 0.374, -0.07537, -0.9245, 0.3738, -0.07436, -0.9243, 0.3744, -0.07442, -0.6364, 0.7624, 0.1171, -0.6371, 0.762, 0.1162, -0.6373, 0.7616, 0.1174, -0.7675, 0.5871, 0.2572, -0.7671, 0.5877, 0.2574, -0.7671, 0.588, 0.2564, -0.06325, 0.9977, 0.02345, -0.06355, 0.9977, 0.02285, -0.0634, 0.9977, 0.02315, -0.3016, 0.6791, -0.6692, -0.3021, 0.6792, -0.6689, -0.3014, 0.6797, -0.6687, -0.1506, 0.7872, -0.5981, -0.15, 0.7866, -0.599, -0.1509, 0.7863, -0.5992, 0.4256, 0.6575, -0.6218, 0.4269, 0.6566, -0.6218, 0.4263, 0.6563, -0.6225, 0.6747, 0.5131, -0.5305, 0.6754, 0.5142, -0.5287, 0.6783, 0.5133, -0.5257, 0.7698, 0.6382, -0.01098, 0.7696, 0.6384, -0.01133, 0.7696, 0.6385, -0.0107, 0.5525, 0.7853, -0.2794, 0.5537, 0.7845, -0.2791, 0.5535, 0.7844, -0.2801, 0.6661, 0.5886, 0.4581, 0.6626, 0.5933, 0.457, 0.6608, 0.5908, 0.4629, 0.2295, 0.6916, 0.6849, 0.2301, 0.692, 0.6843, 0.2293, 0.6923, 0.6842, 0.05979, 0.6992, 0.7124, 0.05979, 0.6992, 0.7124, 0.05963, 0.6994, 0.7122, 0.4095, 0.7775, 0.4772, 0.4095, 0.7768, 0.4785, 0.4103, 0.7767, 0.4779, 0.06758, 0.9964, 0.05143, 0.06758, 0.9964, 0.05143, 0.06765, 0.9964, 0.0511, 0.2183, 0.9757, -0.01811, 0.218, 0.9758, -0.01771, 0.2183, 0.9757, -0.01811, 0.4708, 0.8813, 0.04091, 0.4697, 0.8818, 0.04165, 0.4707, 0.8813, 0.04249, 0.1302, 0.9617, 0.2412, 0.1298, 0.9615, 0.2422, 0.1301, 0.9616, 0.2418, 0.3116, 0.3704, 0.875, 0.3114, 0.3713, 0.8747, 0.3108, 0.3716, 0.8748, -0.003775, -1.0, -0.001358, -0.003064, -1.0, -0.001747, -0.003745, -1.0, -0.0008794, -0.004209, -1.0, -0.0008262, -0.00332, -1.0, -0.0001737, -0.004563, -1.0, 1.289e-05, -0.04418, -0.9981, 0.04226, -0.04327, -0.9982, 0.04226, -0.04514, -0.9981, 0.04306, -0.08337, -0.9934, 0.07892, -0.08337, -0.9934, 0.07892, -0.08337, -0.9934, 0.07892, -0.02338, -0.9997, 0.008947, -0.02279, -0.9997, 0.009638, -0.02319, -0.9997, 0.009225, -0.01848, -0.9998, -0.0004076, -0.01848, -0.9998, -0.0004076, -0.01855, -0.9998, -8.046e-05, -0.03403, -0.9994, -0.007868, -0.0342, -0.9994, -0.00742, -0.03375, -0.9994, -0.00792, 0.1488, -0.9798, 0.1334, 0.1491, -0.9798, 0.1332, 0.1488, -0.9798, 0.1334, -0.01301, -0.9999, -0.005037, -0.01301, -0.9999, -0.005037, -0.01291, -0.9999, -0.00599, -0.008183, -1.0, -0.005686, -0.008183, -1.0, -0.005686, -0.007178, -1.0, -0.006006, -0.00596, -1.0, -0.006877, -0.006433, -1.0, -0.007353, -0.007168, -0.9999, -0.008175, -0.005662, -0.9999, -0.01161, -0.005995, -0.9999, -0.01165, -0.005088, -0.9999, -0.01218, 0.06015, -0.997, 0.04895, 0.061, -0.997, 0.04844, 0.06136, -0.9969, 0.04944, -0.008053, -0.9992, -0.03833, -0.00943, -0.9992, -0.03814, -0.01028, -0.9992, -0.03799, 0.01885, -0.9991, -0.03876, 0.01885, -0.9991, -0.03876, 0.01885, -0.9991, -0.03876, 0.09726, -0.9671, -0.235, 0.1041, -0.9669, -0.2329, 0.0979, -0.9684, -0.2294, 0.08881, -0.9959, -0.01468, 0.08872, -0.996, -0.01393, 0.08897, -0.9959, -0.01326, 0.3719, -0.9121, 0.1723, 0.3691, -0.9123, 0.1772, 0.3663, -0.9143, 0.1728, -0.2462, 0.9686, 0.03599, -0.2459, 0.9686, 0.03651, -0.245, 0.9689, 0.03605, 0.9718, 0.2346, -0.02231, 0.9719, 0.2345, -0.0216, 0.972, 0.2339, -0.02174, -0.01076, -0.9996, 0.0272, -0.0105, -0.9996, 0.02741, -0.0105, -0.9996, 0.02741, 0.1011, 0.6256, -0.7736, 0.1012, 0.6253, -0.7738, 0.1012, 0.6253, -0.7738, 0.1649, -0.02095, 0.9861, 0.1618, -0.02174, 0.9866, 0.1641, -0.02193, 0.9862, -0.2211, 0.3537, 0.9089, -0.2216, 0.3542, 0.9086, -0.2219, 0.3542, 0.9085, -0.9959, 0.05881, 0.06826, -0.996, 0.05884, 0.06793, -0.9959, 0.05881, 0.06826, -0.3594, 0.836, 0.4147, -0.36, 0.8363, 0.4135, -0.3608, 0.8355, 0.4145, -0.4472, 0.8565, -0.2576, -0.4462, 0.8568, -0.2585, -0.447, 0.8561, -0.2594, 0.2897, 0.8752, -0.3874, 0.2897, 0.8757, -0.3863, 0.2908, 0.8751, -0.387, -0.8839, 0.3809, -0.2711, -0.8846, 0.3795, -0.2712, -0.8845, 0.3806, -0.2698, 0.1075, 0.3834, 0.9173, 0.1069, 0.3835, 0.9173, 0.107, 0.3826, 0.9177, 0.006861, -0.9997, -0.02244, 0.006226, -0.9997, -0.02302, 0.006226, -0.9997, -0.02302, 0.01839, -0.9996, -0.02115, 0.01893, -0.9996, -0.02154, 0.01893, -0.9996, -0.02154, 0.03392, -0.9993, -0.01358, 0.03384, -0.9993, -0.01478, 0.03392, -0.9993, -0.01358, 0.06231, -0.998, -0.006873, 0.06315, -0.998, -0.005369, 0.06272, -0.998, -0.005746, 0.04075, -0.9992, 0.002866, 0.04062, -0.9992, 0.002406, 0.03954, -0.9992, 0.001527, 0.9489, 0.301, -0.09516, 0.9487, 0.3012, -0.09584, 0.9486, 0.3018, -0.09536, 0.4019, -0.9134, 0.0644, 0.4017, -0.9136, 0.0624, 0.4029, -0.9131, 0.06274, -0.9199, -0.1496, 0.3624, -0.9159, -0.1505, 0.3722, -0.9205, -0.148, 0.3616, -0.9219, 0.3115, 0.2305, -0.9223, 0.3102, 0.2307, -0.9202, 0.3099, 0.2391, 0.0748, 0.997, -0.02104, 0.0748, 0.997, -0.02104, 0.0748, 0.997, -0.02104, -0.09188, -0.9951, 0.03548, -0.09188, -0.9951, 0.03548, -0.09188, -0.9951, 0.03548, 0.1767, 0.2658, -0.9477, 0.1761, 0.2665, -0.9476, 0.1769, 0.2665, -0.9475, 0.1226, -0.9905, 0.06254, 0.1192, -0.9908, 0.06411, 0.1174, -0.9912, 0.06185, 0.1697, -0.9855, 0.001209, 0.1691, -0.9856, -6.418e-05, 0.1717, -0.9852, 0.0014, -0.069, 0.7921, 0.6064, -0.06934, 0.7925, 0.606, -0.0698, 0.7925, 0.6058, 0.7792, -0.1482, 0.609, 0.6987, -0.2446, 0.6723, 0.8876, -0.1891, 0.42, -0.1786, -0.9837, -0.02263, -0.1789, -0.9836, -0.02242, -0.1789, -0.9836, -0.02242, -0.02732, -0.9456, 0.3242, -0.003424, -0.9505, 0.3108, -0.01306, -0.9448, 0.3273, 0.08069, 0.9676, 0.2392, 0.08257, 0.9658, 0.2457, 0.08899, 0.9654, 0.2453, 0.9934, 0.1134, -0.01597, 0.9934, 0.1134, -0.01597, 0.9934, 0.1134, -0.01597, -0.06578, 0.4332, -0.8989, -0.06616, 0.4329, -0.899, -0.06609, 0.4338, -0.8986, -0.9648, -0.2562, 0.05995, -0.9644, -0.2582, 0.05741, -0.9643, -0.2582, 0.05846, 0.04919, -0.8196, 0.5708, 0.03847, -0.8168, 0.5756, 0.02999, -0.8185, 0.5737, -0.01292, 0.09817, -0.9951, -0.01292, 0.09817, -0.9951, -0.01292, 0.09817, -0.9951, -0.575, 0.1948, 0.7947, -0.5747, 0.1964, 0.7944, -0.5753, 0.1958, 0.7941, -0.4546, 0.004902, 0.8907, -0.45, 0.005262, 0.893, -0.4563, 0.009206, 0.8898, 0.09459, -0.9949, 0.03363, 0.09473, -0.9949, 0.03333, 0.09473, -0.9949, 0.03333, -0.1111, 0.6081, 0.786, -0.1108, 0.6084, 0.7858, -0.1116, 0.6084, 0.7857, -0.902, -0.2187, -0.3723, -0.9031, -0.2189, -0.3695, -0.9045, -0.2155, -0.3681, 0.1325, -0.9908, -0.02623, 0.1325, -0.9908, -0.02623, 0.1322, -0.9909, -0.02604, -0.05366, -0.3613, -0.9309, -0.04681, -0.3633, -0.9305, -0.05042, -0.3629, -0.9305, 0.1161, -0.9578, -0.263, 0.1173, -0.9564, -0.2676, 0.1265, -0.9568, -0.262, -0.7071, 0.6966, -0.1216, -0.7063, 0.6975, -0.1212, -0.7063, 0.6973, -0.1219, -0.101, 0.0728, 0.9922, -0.101, 0.0728, 0.9922, -0.1013, 0.0728, 0.9922, 0.09698, 0.7559, -0.6474, 0.09658, 0.7565, -0.6468, 0.09767, 0.7563, -0.6469, 0.4827, -0.8752, -0.03046, 0.4824, -0.8754, -0.03151, 0.4825, -0.8752, -0.03519, -0.9027, 0.3448, 0.2573, -0.9026, 0.3449, 0.2576, -0.9024, 0.3451, 0.2578, 0.9615, 0.03302, -0.2728, 0.9615, 0.03302, -0.2728, 0.9615, 0.03302, -0.2728, 0.823, 0.01737, -0.5677, 0.823, 0.01737, -0.5677, 0.823, 0.01737, -0.5677, -0.5559, 0.3985, -0.7295, -0.5603, 0.398, -0.7264, -0.5582, 0.4006, -0.7266, 0.3934, 0.4292, -0.8131, 0.3933, 0.4313, -0.812, 0.3944, 0.4301, -0.8121, 0.5546, 0.3827, -0.7389, 0.5518, 0.3868, -0.7389, 0.5548, 0.3885, -0.7357, -0.7581, 0.3662, 0.5396, -0.7573, 0.3635, 0.5426, -0.7551, 0.3683, 0.5424, 0.8586, 0.4931, 0.1406, 0.8583, 0.4936, 0.1403, 0.8583, 0.4934, 0.1412, 0.8957, 0.1266, 0.4262, 0.8957, 0.1266, 0.4262, 0.8957, 0.1266, 0.4262, 0.9384, 0.2748, 0.2095, 0.9383, 0.2751, 0.2095, 0.9383, 0.2751, 0.2095, 0.9623, 0.1248, 0.2418, 0.9623, 0.1248, 0.2418, 0.9623, 0.1248, 0.2418, -0.3943, 0.1023, -0.9133, -0.3943, 0.1023, -0.9133, -0.3943, 0.1023, -0.9133, 0.9963, 0.06682, 0.05335, 0.9963, 0.06682, 0.05335, 0.9963, 0.06682, 0.05335, -0.4746, 0.4234, 0.7717, -0.4654, 0.4445, 0.7654, -0.6579, 0.4492, 0.6045, -0.949, 0.2478, 0.195, -0.9476, 0.251, 0.1975, -0.9512, 0.2559, 0.1727, 0.7969, 0.4415, -0.4123, 0.7948, 0.4398, -0.4182, 0.7926, 0.4431, -0.4189, 0.9402, 0.2508, -0.2307, 0.9402, 0.2499, -0.2317, 0.94, 0.2506, -0.2316, -0.9835, 0.06548, -0.1687, -0.9835, 0.06548, -0.1687, -0.9835, 0.06548, -0.1687, -0.8253, 0.5639, -0.03004, -0.825, 0.5643, -0.02917, -0.8249, 0.5646, -0.02975, -0.9641, 0.2635, -0.03314, -0.964, 0.2639, -0.03261, -0.9639, 0.2641, -0.0334, -0.93, -0.006068, -0.3675, -0.93, -0.006068, -0.3675, -0.93, -0.006068, -0.3675, -0.9483, 0.06653, -0.3102, -0.9483, 0.06653, -0.3102, -0.9483, 0.06653, -0.3102, -0.6284, 0.6256, 0.4623, -0.6282, 0.6262, 0.4618, -0.6289, 0.6255, 0.4618, 0.7653, 0.6354, -0.1027, 0.765, 0.6358, -0.1023, 0.7657, 0.6351, -0.1017, 0.7655, 0.6352, -0.1024, -0.7609, 0.6146, 0.2081, -0.7606, 0.6148, 0.2087, -0.7605, 0.615, 0.2085, -0.4053, 0.8936, 0.193, -0.4044, 0.8943, 0.1919, -0.4055, 0.8937, 0.1919, -0.03729, 0.8977, 0.439, -0.03703, 0.8981, 0.4381, -0.03824, 0.898, 0.4382, -0.5561, 0.6525, -0.5148, -0.5555, 0.653, -0.5148, -0.5558, 0.6524, -0.5152, -0.6696, 0.6377, -0.3807, -0.6701, 0.6374, -0.3804, -0.6698, 0.6379, -0.3801, -0.2678, 0.9093, -0.3184, -0.2669, 0.91, -0.3172, -0.2671, 0.9094, -0.3187, 0.5328, 0.6547, -0.5362, 0.5332, 0.6536, -0.5372, 0.5324, 0.6541, -0.5373, 0.6584, 0.6156, 0.433, 0.6606, 0.6158, 0.4295, 0.6564, 0.6195, 0.4306, 0.2478, 0.671, 0.6989, 0.2483, 0.6708, 0.6988, 0.2484, 0.6714, 0.6982, 0.5429, 0.8267, 0.1481, 0.5415, 0.8277, 0.1471, 0.5417, 0.8274, 0.1484, -0.9167, 0.2216, -0.3324, -0.9162, 0.2228, -0.3332, -0.9161, 0.2224, -0.3337, 0.2397, 0.4274, 0.8717, 0.2404, 0.4273, 0.8715, 0.2402, 0.4281, 0.8712, 0.1385, -0.9896, -0.03957, 0.1388, -0.9896, -0.03691, 0.1368, -0.9899, -0.03587, -0.08262, -0.9912, 0.1037, -0.08295, -0.9911, 0.1038, -0.08199, -0.9912, 0.1035, 0.09149, 0.9948, -0.0439, 0.09149, 0.9948, -0.0439, 0.09102, 0.9949, -0.04388, -0.04653, -0.9989, -0.000949, -0.04639, -0.9989, -0.001253, -0.04639, -0.9989, -0.001253, 0.0003598, -0.9996, 0.02679, 0.0005896, -0.9996, 0.02721, 1.093e-05, -0.9996, 0.02758, -0.04456, -0.9987, 0.02588, -0.0445, -0.9987, 0.02526, -0.04415, -0.9987, 0.02609, -0.01766, -0.9998, 0.002045, -0.01712, -0.9999, 0.002257, -0.01782, -0.9998, 0.001101, -0.03093, -0.9995, -0.006789, -0.0311, -0.9995, -0.005995, -0.03106, -0.9995, -0.006327, -0.05664, -0.9983, -0.01308, -0.05635, -0.9983, -0.01188, -0.05687, -0.9983, -0.01211, 0.0862, -0.9934, 0.07624, 0.08656, -0.9933, 0.07655, 0.0862, -0.9934, 0.07624, -0.04199, -0.9945, -0.0964, -0.04126, -0.9945, -0.09639, -0.04333, -0.9945, -0.09579, 0.0003775, -0.9998, -0.01835, 0.0004145, -0.9998, -0.01868, 0.0006853, -0.9998, -0.01888, 0.01825, -0.9992, -0.03473, 0.01825, -0.9992, -0.03473, 0.01825, -0.9992, -0.03473, 0.02244, -0.9996, -0.01539, 0.02207, -0.9996, -0.01645, 0.02324, -0.9996, -0.01616, 0.5909, -0.7946, -0.1399, 0.5909, -0.7945, -0.1405, 0.5913, -0.7943, -0.1396, 0.04163, -0.9991, -0.0009461, 0.0425, -0.9991, -0.001046, 0.0424, -0.9991, -0.0005774])] * 3)])
me_cylinder = bpy.data.meshes.new('Cylinder')
me_cylinder.from_pydata([(2.237e-08, 0.6339, -0.6339), (2.237e-08, 0.6339, 0.6339), (0.1237, 0.6217, -0.6339), (0.1237, 0.6217, 0.6339), (0.2426, 0.5856, -0.6339), (0.2426, 0.5856, 0.6339), (0.3522, 0.527, -0.6339), (0.3522, 0.527, 0.6339), (0.4482, 0.4482, -0.6339), (0.4482, 0.4482, 0.6339), (0.527, 0.3522, -0.6339), (0.527, 0.3522, 0.6339), (0.5856, 0.2426, -0.6339), (0.5856, 0.2426, 0.6339), (0.6217, 0.1237, -0.6339), (0.6217, 0.1237, 0.6339), (0.6339, 1.693e-07, -0.6339), (0.6339, 1.693e-07, 0.6339), (0.6217, -0.1237, -0.6339), (0.6217, -0.1237, 0.6339), (0.5856, -0.2426, -0.6339), (0.5856, -0.2426, 0.6339), (0.527, -0.3522, -0.6339), (0.527, -0.3522, 0.6339), (0.4482, -0.4482, -0.6339), (0.4482, -0.4482, 0.6339), (0.3522, -0.527, -0.6339), (0.3522, -0.527, 0.6339), (0.2426, -0.5856, -0.6339), (0.2426, -0.5856, 0.6339), (0.1237, -0.6217, -0.6339), (0.1237, -0.6217, 0.6339), (-1.842e-07, -0.6339, -0.6339), (-1.842e-07, -0.6339, 0.6339), (-0.1237, -0.6217, -0.6339), (-0.1237, -0.6217, 0.6339), (-0.2426, -0.5856, -0.6339), (-0.2426, -0.5856, 0.6339), (-0.3522, -0.527, -0.6339), (-0.3522, -0.527, 0.6339), (-0.4482, -0.4482, -0.6339), (-0.4482, -0.4482, 0.6339), (-0.527, -0.3522, -0.6339), (-0.527, -0.3522, 0.6339), (-0.5856, -0.2426, -0.6339), (-0.5856, -0.2426, 0.6339), (-0.6217, -0.1237, -0.6339), (-0.6217, -0.1237, 0.6339), (-0.6339, 7.335e-07, -0.6339), (-0.6339, 7.335e-07, 0.6339), (-0.6217, 0.1237, -0.6339), (-0.6217, 0.1237, 0.6339), (-0.5856, 0.2426, -0.6339), (-0.5856, 0.2426, 0.6339), (-0.527, 0.3522, -0.6339), (-0.527, 0.3522, 0.6339), (-0.4482, 0.4482, -0.6339), (-0.4482, 0.4482, 0.6339), (-0.3522, 0.527, -0.6339), (-0.3522, 0.527, 0.6339), (-0.2426, 0.5856, -0.6339), (-0.2426, 0.5856, 0.6339), (-0.1237, 0.6217, -0.6339), (-0.1237, 0.6217, 0.6339), (0.1951, 0.9808, 0.0), (0.3827, 0.9239, 0.0), (0.5556, 0.8315, 0.0), (0.7071, 0.7071, 0.0), (0.8315, 0.5556, 0.0), (0.9239, 0.3827, 0.0), (0.9808, 0.1951, 0.0), (1.0, 7.55e-08, 0.0), (0.9808, -0.1951, 0.0), (0.9239, -0.3827, 0.0), (0.8315, -0.5556, 0.0), (0.7071, -0.7071, 0.0), (0.5556, -0.8315, 0.0), (0.3827, -0.9239, 0.0), (0.1951, -0.9808, 0.0), (-3.258e-07, -1.0, 0.0), (-0.1951, -0.9808, 0.0), (-0.3827, -0.9239, 0.0), (-0.5556, -0.8315, 0.0), (-0.7071, -0.7071, 0.0), (-0.8315, -0.5556, 0.0), (-0.9239, -0.3827, 0.0), (-0.9808, -0.1951, 0.0), (-1.0, 9.656e-07, 0.0), (-0.9808, 0.1951, 0.0), (-0.9239, 0.3827, 0.0), (-0.8315, 0.5556, 0.0), (-0.7071, 0.7071, 0.0), (-0.5556, 0.8315, 0.0), (0.1951, 0.9808, -0.5), (0.3827, 0.9239, -0.5), (0.5556, 0.8315, -0.5), (0.7071, 0.7071, -0.5), (0.8315, 0.5556, -0.5), (0.9239, 0.3827, -0.5), (0.9808, 0.1951, -0.5), (1.0, 7.55e-08, -0.5), (0.9808, -0.1951, -0.5), (0.9239, -0.3827, -0.5), (0.8315, -0.5556, -0.5), (0.7071, -0.7071, -0.5), (0.5556, -0.8315, -0.5), (0.3827, -0.9239, -0.5), (0.1951, -0.9808, -0.5), (-3.258e-07, -1.0, -0.5), (-0.1951, -0.9808, -0.5), (-0.3827, -0.9239, -0.5), (-0.5556, -0.8315, -0.5), (-0.7071, -0.7071, -0.5), (-0.8315, -0.5556, -0.5), (-0.9239, -0.3827, -0.5), (-0.9808, -0.1951, -0.5), (-1.0, 9.656e-07, -0.5), (-0.9808, 0.1951, -0.5), (-0.9239, 0.3827, -0.5), (-0.8315, 0.5556, -0.5), (-0.7071, 0.7071, -0.5), (-0.5556, 0.8315, -0.5), (-0.3827, 0.9239, -0.5), (-0.1951, 0.9808, -0.5), (0.0, 1.0, -0.5), (0.0, 1.0, 0.5), (0.1951, 0.9808, 0.5), (0.3827, 0.9239, 0.5), (0.5556, 0.8315, 0.5), (0.7071, 0.7071, 0.5), (0.8315, 0.5556, 0.5), (0.9239, 0.3827, 0.5), (0.9808, 0.1951, 0.5), (1.0, 7.55e-08, 0.5), (0.9808, -0.1951, 0.5), (0.9239, -0.3827, 0.5), (0.8315, -0.5556, 0.5), (0.7071, -0.7071, 0.5), (0.5556, -0.8315, 0.5), (0.3827, -0.9239, 0.5), (0.1951, -0.9808, 0.5), (-3.258e-07, -1.0, 0.5), (-0.1951, -0.9808, 0.5), (-0.3827, -0.9239, 0.5), (-0.5556, -0.8315, 0.5), (-0.7071, -0.7071, 0.5), (-0.8315, -0.5556, 0.5), (-0.9239, -0.3827, 0.5), (-0.9808, -0.1951, 0.5), (-1.0, 9.656e-07, 0.5), (-0.9808, 0.1951, 0.5), (-0.9239, 0.3827, 0.5), (-0.8315, 0.5556, 0.5), (-0.7071, 0.7071, 0.5), (-0.5556, 0.8315, 0.5), (-0.3827, 0.9239, 0.5), (-0.1951, 0.9808, 0.5), (0.1177, 0.9151, -0.4849), (0.1177, 0.9151, 0.01508), (0.3128, 0.8959, 0.5151), (0.3128, 0.8959, 0.01508), (-0.4379, 0.7465, 0.5151), (-0.4379, 0.7465, 0.01508), (-0.265, 0.839, 0.5151), (-0.265, 0.839, 0.01508), (-0.07739, 0.8959, 0.5151), (-0.07739, 0.8959, 0.01508), (0.3128, 0.8959, -0.4849), (-0.4379, 0.7465, -0.4849), (-0.265, 0.839, -0.4849), (-0.07739, 0.8959, -0.4849), (0.1177, 0.9151, 0.5151)], [], [(125, 1, 3, 126), (126, 3, 5, 127), (127, 5, 7, 128), (128, 7, 9, 129), (129, 9, 11, 130), (130, 11, 13, 131), (131, 13, 15, 132), (132, 15, 17, 133), (133, 17, 19, 134), (134, 19, 21, 135), (135, 21, 23, 136), (136, 23, 25, 137), (137, 25, 27, 138), (138, 27, 29, 139), (139, 29, 31, 140), (140, 31, 33, 141), (141, 33, 35, 142), (142, 35, 37, 143), (143, 37, 39, 144), (144, 39, 41, 145), (145, 41, 43, 146), (146, 43, 45, 147), (147, 45, 47, 148), (148, 47, 49, 149), (149, 49, 51, 150), (150, 51, 53, 151), (151, 53, 55, 152), (152, 55, 57, 153), (153, 57, 59, 154), (154, 59, 61, 155), (3, 1, 63, 61, 59, 57, 55, 53, 51, 49, 47, 45, 43, 41, 39, 37, 35, 33, 31, 29, 27, 25, 23, 21, 19, 17, 15, 13, 11, 9, 7, 5), (155, 61, 63, 156), (156, 63, 1, 125), (0, 2, 4, 6, 8, 10, 12, 14, 16, 18, 20, 22, 24, 26, 28, 30, 32, 34, 36, 38, 40, 42, 44, 46, 48, 50, 52, 54, 56, 58, 60, 62), (124, 123, 170, 157), (155, 156, 165, 163), (126, 64, 160, 159), (120, 91, 92, 121), (119, 90, 91, 120), (118, 89, 90, 119), (117, 88, 89, 118), (116, 87, 88, 117), (115, 86, 87, 116), (114, 85, 86, 115), (113, 84, 85, 114), (112, 83, 84, 113), (111, 82, 83, 112), (110, 81, 82, 111), (109, 80, 81, 110), (108, 79, 80, 109), (107, 78, 79, 108), (106, 77, 78, 107), (105, 76, 77, 106), (104, 75, 76, 105), (103, 74, 75, 104), (102, 73, 74, 103), (101, 72, 73, 102), (100, 71, 72, 101), (99, 70, 71, 100), (98, 69, 70, 99), (97, 68, 69, 98), (96, 67, 68, 97), (95, 66, 67, 96), (94, 65, 66, 95), (93, 64, 65, 94), (93, 124, 157, 167), (0, 124, 93, 2), (2, 93, 94, 4), (4, 94, 95, 6), (6, 95, 96, 8), (8, 96, 97, 10), (10, 97, 98, 12), (12, 98, 99, 14), (14, 99, 100, 16), (16, 100, 101, 18), (18, 101, 102, 20), (20, 102, 103, 22), (22, 103, 104, 24), (24, 104, 105, 26), (26, 105, 106, 28), (28, 106, 107, 30), (30, 107, 108, 32), (32, 108, 109, 34), (34, 109, 110, 36), (36, 110, 111, 38), (38, 111, 112, 40), (40, 112, 113, 42), (42, 113, 114, 44), (44, 114, 115, 46), (46, 115, 116, 48), (48, 116, 117, 50), (50, 117, 118, 52), (52, 118, 119, 54), (54, 119, 120, 56), (56, 120, 121, 58), (58, 121, 122, 60), (60, 122, 123, 62), (62, 123, 124, 0), (125, 126, 159, 171), (123, 122, 169, 170), (156, 125, 171, 165), (91, 153, 154, 92), (90, 152, 153, 91), (89, 151, 152, 90), (88, 150, 151, 89), (87, 149, 150, 88), (86, 148, 149, 87), (85, 147, 148, 86), (84, 146, 147, 85), (83, 145, 146, 84), (82, 144, 145, 83), (81, 143, 144, 82), (80, 142, 143, 81), (79, 141, 142, 80), (78, 140, 141, 79), (77, 139, 140, 78), (76, 138, 139, 77), (75, 137, 138, 76), (74, 136, 137, 75), (73, 135, 136, 74), (72, 134, 135, 73), (71, 133, 134, 72), (70, 132, 133, 71), (69, 131, 132, 70), (68, 130, 131, 69), (67, 129, 130, 68), (66, 128, 129, 67), (65, 127, 128, 66), (64, 126, 127, 65), (121, 92, 162, 168), (170, 166, 158, 157), (169, 164, 166, 170), (168, 162, 164, 169), (157, 158, 160, 167), (166, 165, 171, 158), (164, 163, 165, 166), (162, 161, 163, 164), (158, 171, 159, 160), (92, 154, 161, 162), (154, 155, 163, 161), (122, 121, 168, 169), (64, 93, 167, 160)])
_uv = me_cylinder.uv_layers.new(name='UVMap')
_uv.uv.foreach_set('vector', [0.9544, 0.4324, 0.9544, 0.4494, 0.9502, 0.4494, 0.9502, 0.4324, 0.9502, 0.4324, 0.9502, 0.4494, 0.9459, 0.4494, 0.9459, 0.4324, 0.9459, 0.4324, 0.9459, 0.4494, 0.9417, 0.4494, 0.9417, 0.4324, 0.9417, 0.4324, 0.9417, 0.4494, 0.9374, 0.4494, 0.9374, 0.4324, 0.9374, 0.4324, 0.9374, 0.4494, 0.9332, 0.4494, 0.9332, 0.4324, 0.9332, 0.4324, 0.9332, 0.4494, 0.9289, 0.4494, 0.9289, 0.4324, 0.9289, 0.4324, 0.9289, 0.4494, 0.9247, 0.4494, 0.9247, 0.4324, 0.9247, 0.4324, 0.9247, 0.4494, 0.9204, 0.4494, 0.9204, 0.4324, 0.9204, 0.4324, 0.9204, 0.4494, 0.9161, 0.4494, 0.9161, 0.4324, 0.9161, 0.4324, 0.9161, 0.4494, 0.9119, 0.4494, 0.9119, 0.4324, 0.9119, 0.4324, 0.9119, 0.4494, 0.9076, 0.4494, 0.9076, 0.4324, 0.9076, 0.4324, 0.9076, 0.4494, 0.9034, 0.4494, 0.9034, 0.4324, 0.9034, 0.4324, 0.9034, 0.4494, 0.8991, 0.4494, 0.8991, 0.4324, 0.8991, 0.4324, 0.8991, 0.4494, 0.8949, 0.4494, 0.8949, 0.4324, 0.8949, 0.4324, 0.8949, 0.4494, 0.8906, 0.4494, 0.8906, 0.4324, 0.8906, 0.4324, 0.8906, 0.4494, 0.8863, 0.4494, 0.8863, 0.4324, 0.8863, 0.4324, 0.8863, 0.4494, 0.8821, 0.4494, 0.8821, 0.4324, 0.8821, 0.4324, 0.8821, 0.4494, 0.8778, 0.4494, 0.8778, 0.4324, 0.8778, 0.4324, 0.8778, 0.4494, 0.8736, 0.4494, 0.8736, 0.4324, 0.8736, 0.4324, 0.8736, 0.4494, 0.8693, 0.4494, 0.8693, 0.4324, 0.8693, 0.4324, 0.8693, 0.4494, 0.8651, 0.4494, 0.8651, 0.4324, 0.8651, 0.4324, 0.8651, 0.4494, 0.8608, 0.4494, 0.8608, 0.4324, 0.8608, 0.4324, 0.8608, 0.4494, 0.8565, 0.4494, 0.8565, 0.4324, 0.8565, 0.4324, 0.8565, 0.4494, 0.8523, 0.4494, 0.8523, 0.4324, 0.8523, 0.4324, 0.8523, 0.4494, 0.848, 0.4494, 0.848, 0.4324, 0.848, 0.4324, 0.848, 0.4494, 0.8438, 0.4494, 0.8438, 0.4324, 0.8438, 0.4324, 0.8438, 0.4494, 0.8395, 0.4494, 0.8395, 0.4324, 0.8395, 0.4324, 0.8395, 0.4494, 0.8353, 0.4494, 0.8353, 0.4324, 0.8353, 0.4324, 0.8353, 0.4494, 0.831, 0.4494, 0.831, 0.4324, 0.831, 0.4324, 0.831, 0.4494, 0.8267, 0.4494, 0.8267, 0.4324, 0.8587, 0.3793, 0.8523, 0.3799, 0.8459, 0.3793, 0.8398, 0.3774, 0.8341, 0.3744, 0.8292, 0.3703, 0.8251, 0.3654, 0.8221, 0.3597, 0.8202, 0.3536, 0.8196, 0.3472, 0.8202, 0.3408, 0.8221, 0.3347, 0.8251, 0.3291, 0.8292, 0.3241, 0.8341, 0.32, 0.8398, 0.317, 0.8459, 0.3152, 0.8523, 0.3145, 0.8587, 0.3152, 0.8648, 0.317, 0.8705, 0.32, 0.8754, 0.3241, 0.8795, 0.3291, 0.8825, 0.3347, 0.8844, 0.3408, 0.885, 0.3472, 0.8844, 0.3536, 0.8825, 0.3597, 0.8795, 0.3654, 0.8754, 0.3703, 0.8705, 0.3744, 0.8648, 0.3774, 0.8267, 0.4324, 0.8267, 0.4494, 0.8225, 0.4494, 0.8225, 0.4324, 0.8225, 0.4324, 0.8225, 0.4494, 0.8182, 0.4494, 0.8182, 0.4324, 0.9204, 0.3799, 0.9268, 0.3793, 0.9329, 0.3774, 0.9386, 0.3744, 0.9435, 0.3703, 0.9476, 0.3654, 0.9506, 0.3597, 0.9525, 0.3536, 0.9531, 0.3472, 0.9525, 0.3408, 0.9506, 0.3347, 0.9476, 0.3291, 0.9435, 0.3241, 0.9386, 0.32, 0.9329, 0.317, 0.9268, 0.3152, 0.9204, 0.3145, 0.914, 0.3152, 0.9079, 0.317, 0.9022, 0.32, 0.8973, 0.3241, 0.8932, 0.3291, 0.8902, 0.3347, 0.8883, 0.3408, 0.8877, 0.3472, 0.8883, 0.3536, 0.8902, 0.3597, 0.8932, 0.3654, 0.8973, 0.3703, 0.9022, 0.3744, 0.9079, 0.3774, 0.914, 0.3793, 0.8182, 0.3983, 0.8225, 0.3983, 0.8225, 0.3983, 0.8182, 0.3983, 0.8267, 0.4324, 0.8225, 0.4324, 0.8225, 0.4324, 0.8267, 0.4324, 0.9502, 0.4324, 0.9502, 0.4153, 0.9502, 0.4153, 0.9502, 0.4324, 0.8353, 0.3983, 0.8353, 0.4153, 0.831, 0.4153, 0.831, 0.3983, 0.8395, 0.3983, 0.8395, 0.4153, 0.8353, 0.4153, 0.8353, 0.3983, 0.8438, 0.3983, 0.8438, 0.4153, 0.8395, 0.4153, 0.8395, 0.3983, 0.848, 0.3983, 0.848, 0.4153, 0.8438, 0.4153, 0.8438, 0.3983, 0.8523, 0.3983, 0.8523, 0.4153, 0.848, 0.4153, 0.848, 0.3983, 0.8565, 0.3983, 0.8565, 0.4153, 0.8523, 0.4153, 0.8523, 0.3983, 0.8608, 0.3983, 0.8608, 0.4153, 0.8565, 0.4153, 0.8565, 0.3983, 0.8651, 0.3983, 0.8651, 0.4153, 0.8608, 0.4153, 0.8608, 0.3983, 0.8693, 0.3983, 0.8693, 0.4153, 0.8651, 0.4153, 0.8651, 0.3983, 0.8736, 0.3983, 0.8736, 0.4153, 0.8693, 0.4153, 0.8693, 0.3983, 0.8778, 0.3983, 0.8778, 0.4153, 0.8736, 0.4153, 0.8736, 0.3983, 0.8821, 0.3983, 0.8821, 0.4153, 0.8778, 0.4153, 0.8778, 0.3983, 0.8863, 0.3983, 0.8863, 0.4153, 0.8821, 0.4153, 0.8821, 0.3983, 0.8906, 0.3983, 0.8906, 0.4153, 0.8863, 0.4153, 0.8863, 0.3983, 0.8949, 0.3983, 0.8949, 0.4153, 0.8906, 0.4153, 0.8906, 0.3983, 0.8991, 0.3983, 0.8991, 0.4153, 0.8949, 0.4153, 0.8949, 0.3983, 0.9034, 0.3983, 0.9034, 0.4153, 0.8991, 0.4153, 0.8991, 0.3983, 0.9076, 0.3983, 0.9076, 0.4153, 0.9034, 0.4153, 0.9034, 0.3983, 0.9119, 0.3983, 0.9119, 0.4153, 0.9076, 0.4153, 0.9076, 0.3983, 0.9161, 0.3983, 0.9161, 0.4153, 0.9119, 0.4153, 0.9119, 0.3983, 0.9204, 0.3983, 0.9204, 0.4153, 0.9161, 0.4153, 0.9161, 0.3983, 0.9247, 0.3983, 0.9247, 0.4153, 0.9204, 0.4153, 0.9204, 0.3983, 0.9289, 0.3983, 0.9289, 0.4153, 0.9247, 0.4153, 0.9247, 0.3983, 0.9332, 0.3983, 0.9332, 0.4153, 0.9289, 0.4153, 0.9289, 0.3983, 0.9374, 0.3983, 0.9374, 0.4153, 0.9332, 0.4153, 0.9332, 0.3983, 0.9417, 0.3983, 0.9417, 0.4153, 0.9374, 0.4153, 0.9374, 0.3983, 0.9459, 0.3983, 0.9459, 0.4153, 0.9417, 0.4153, 0.9417, 0.3983, 0.9502, 0.3983, 0.9502, 0.4153, 0.9459, 0.4153, 0.9459, 0.3983, 0.9502, 0.3983, 0.9544, 0.3983, 0.9544, 0.3983, 0.9502, 0.3983, 0.9544, 0.3813, 0.9544, 0.3983, 0.9502, 0.3983, 0.9502, 0.3813, 0.9502, 0.3813, 0.9502, 0.3983, 0.9459, 0.3983, 0.9459, 0.3813, 0.9459, 0.3813, 0.9459, 0.3983, 0.9417, 0.3983, 0.9417, 0.3813, 0.9417, 0.3813, 0.9417, 0.3983, 0.9374, 0.3983, 0.9374, 0.3813, 0.9374, 0.3813, 0.9374, 0.3983, 0.9332, 0.3983, 0.9332, 0.3813, 0.9332, 0.3813, 0.9332, 0.3983, 0.9289, 0.3983, 0.9289, 0.3813, 0.9289, 0.3813, 0.9289, 0.3983, 0.9247, 0.3983, 0.9247, 0.3813, 0.9247, 0.3813, 0.9247, 0.3983, 0.9204, 0.3983, 0.9204, 0.3813, 0.9204, 0.3813, 0.9204, 0.3983, 0.9161, 0.3983, 0.9161, 0.3813, 0.9161, 0.3813, 0.9161, 0.3983, 0.9119, 0.3983, 0.9119, 0.3813, 0.9119, 0.3813, 0.9119, 0.3983, 0.9076, 0.3983, 0.9076, 0.3813, 0.9076, 0.3813, 0.9076, 0.3983, 0.9034, 0.3983, 0.9034, 0.3813, 0.9034, 0.3813, 0.9034, 0.3983, 0.8991, 0.3983, 0.8991, 0.3813, 0.8991, 0.3813, 0.8991, 0.3983, 0.8949, 0.3983, 0.8949, 0.3813, 0.8949, 0.3813, 0.8949, 0.3983, 0.8906, 0.3983, 0.8906, 0.3813, 0.8906, 0.3813, 0.8906, 0.3983, 0.8863, 0.3983, 0.8863, 0.3813, 0.8863, 0.3813, 0.8863, 0.3983, 0.8821, 0.3983, 0.8821, 0.3813, 0.8821, 0.3813, 0.8821, 0.3983, 0.8778, 0.3983, 0.8778, 0.3813, 0.8778, 0.3813, 0.8778, 0.3983, 0.8736, 0.3983, 0.8736, 0.3813, 0.8736, 0.3813, 0.8736, 0.3983, 0.8693, 0.3983, 0.8693, 0.3813, 0.8693, 0.3813, 0.8693, 0.3983, 0.8651, 0.3983, 0.8651, 0.3813, 0.8651, 0.3813, 0.8651, 0.3983, 0.8608, 0.3983, 0.8608, 0.3813, 0.8608, 0.3813, 0.8608, 0.3983, 0.8565, 0.3983, 0.8565, 0.3813, 0.8565, 0.3813, 0.8565, 0.3983, 0.8523, 0.3983, 0.8523, 0.3813, 0.8523, 0.3813, 0.8523, 0.3983, 0.848, 0.3983, 0.848, 0.3813, 0.848, 0.3813, 0.848, 0.3983, 0.8438, 0.3983, 0.8438, 0.3813, 0.8438, 0.3813, 0.8438, 0.3983, 0.8395, 0.3983, 0.8395, 0.3813, 0.8395, 0.3813, 0.8395, 0.3983, 0.8353, 0.3983, 0.8353, 0.3813, 0.8353, 0.3813, 0.8353, 0.3983, 0.831, 0.3983, 0.831, 0.3813, 0.831, 0.3813, 0.831, 0.3983, 0.8267, 0.3983, 0.8267, 0.3813, 0.8267, 0.3813, 0.8267, 0.3983, 0.8225, 0.3983, 0.8225, 0.3813, 0.8225, 0.3813, 0.8225, 0.3983, 0.8182, 0.3983, 0.8182, 0.3813, 0.9544, 0.4324, 0.9502, 0.4324, 0.9502, 0.4324, 0.9544, 0.4324, 0.8225, 0.3983, 0.8267, 0.3983, 0.8267, 0.3983, 0.8225, 0.3983, 0.8225, 0.4324, 0.8182, 0.4324, 0.8182, 0.4324, 0.8225, 0.4324, 0.8353, 0.4153, 0.8353, 0.4324, 0.831, 0.4324, 0.831, 0.4153, 0.8395, 0.4153, 0.8395, 0.4324, 0.8353, 0.4324, 0.8353, 0.4153, 0.8438, 0.4153, 0.8438, 0.4324, 0.8395, 0.4324, 0.8395, 0.4153, 0.848, 0.4153, 0.848, 0.4324, 0.8438, 0.4324, 0.8438, 0.4153, 0.8523, 0.4153, 0.8523, 0.4324, 0.848, 0.4324, 0.848, 0.4153, 0.8565, 0.4153, 0.8565, 0.4324, 0.8523, 0.4324, 0.8523, 0.4153, 0.8608, 0.4153, 0.8608, 0.4324, 0.8565, 0.4324, 0.8565, 0.4153, 0.8651, 0.4153, 0.8651, 0.4324, 0.8608, 0.4324, 0.8608, 0.4153, 0.8693, 0.4153, 0.8693, 0.4324, 0.8651, 0.4324, 0.8651, 0.4153, 0.8736, 0.4153, 0.8736, 0.4324, 0.8693, 0.4324, 0.8693, 0.4153, 0.8778, 0.4153, 0.8778, 0.4324, 0.8736, 0.4324, 0.8736, 0.4153, 0.8821, 0.4153, 0.8821, 0.4324, 0.8778, 0.4324, 0.8778, 0.4153, 0.8863, 0.4153, 0.8863, 0.4324, 0.8821, 0.4324, 0.8821, 0.4153, 0.8906, 0.4153, 0.8906, 0.4324, 0.8863, 0.4324, 0.8863, 0.4153, 0.8949, 0.4153, 0.8949, 0.4324, 0.8906, 0.4324, 0.8906, 0.4153, 0.8991, 0.4153, 0.8991, 0.4324, 0.8949, 0.4324, 0.8949, 0.4153, 0.9034, 0.4153, 0.9034, 0.4324, 0.8991, 0.4324, 0.8991, 0.4153, 0.9076, 0.4153, 0.9076, 0.4324, 0.9034, 0.4324, 0.9034, 0.4153, 0.9119, 0.4153, 0.9119, 0.4324, 0.9076, 0.4324, 0.9076, 0.4153, 0.9161, 0.4153, 0.9161, 0.4324, 0.9119, 0.4324, 0.9119, 0.4153, 0.9204, 0.4153, 0.9204, 0.4324, 0.9161, 0.4324, 0.9161, 0.4153, 0.9247, 0.4153, 0.9247, 0.4324, 0.9204, 0.4324, 0.9204, 0.4153, 0.9289, 0.4153, 0.9289, 0.4324, 0.9247, 0.4324, 0.9247, 0.4153, 0.9332, 0.4153, 0.9332, 0.4324, 0.9289, 0.4324, 0.9289, 0.4153, 0.9374, 0.4153, 0.9374, 0.4324, 0.9332, 0.4324, 0.9332, 0.4153, 0.9417, 0.4153, 0.9417, 0.4324, 0.9374, 0.4324, 0.9374, 0.4153, 0.9459, 0.4153, 0.9459, 0.4324, 0.9417, 0.4324, 0.9417, 0.4153, 0.9502, 0.4153, 0.9502, 0.4324, 0.9459, 0.4324, 0.9459, 0.4153, 0.831, 0.3983, 0.831, 0.4153, 0.831, 0.4153, 0.831, 0.3983, 0.6344, -1.116, 0.6344, 0.4965, 0.02978, 0.4965, 0.02978, -1.116, 0.3337, -1.085, 0.3337, 0.5064, 0.02773, 0.5064, 0.02773, -1.085, 0.6396, -1.085, 0.6396, 0.5064, 0.3337, 0.5064, 0.3337, -1.085, 0.6421, -2.151, 0.6421, 0.5015, 0.04201, 0.5015, 0.04201, -2.151, 0.6344, 0.4965, 0.6344, 2.109, 0.02978, 2.109, 0.02978, 0.4965, 0.3337, 0.5064, 0.3337, 2.098, 0.02773, 2.098, 0.02773, 0.5064, 0.6396, 0.5064, 0.6396, 2.098, 0.3337, 2.098, 0.3337, 0.5064, 0.6421, 0.5015, 0.6421, 3.154, 0.04201, 3.154, 0.04201, 0.5015, 0.831, 0.4153, 0.831, 0.4324, 0.831, 0.4324, 0.831, 0.4153, 0.831, 0.4324, 0.8267, 0.4324, 0.8267, 0.4324, 0.831, 0.4324, 0.8267, 0.3983, 0.831, 0.3983, 0.831, 0.3983, 0.8267, 0.3983, 0.9502, 0.4153, 0.9502, 0.3983, 0.9502, 0.3983, 0.9502, 0.4153])
me_cylinder.materials.append(mat_material_001)
me_cylinder.use_remesh_fix_poles = True
me_cylinder.use_remesh_preserve_attributes = False
me_cylinder.use_mirror_vertex_groups = False
me_cylinder.update()

# ---- objects
ob_light = bpy.data.objects.new('Light', light_light)
ob_camera = bpy.data.objects.new('Camera', cam_camera)
ob_cap = bpy.data.objects.new('Cap', me_cap)
ob_cylinder = bpy.data.objects.new('Cylinder', me_cylinder)

# ---- transforms, parenting, visibility, modifiers, constraints
ob_light.location = (4.076, 1.005, 5.904)
ob_light.rotation_euler = (0.6503, 0.05522, 1.866)
ob_light.lock_rotations_4d = False
ob_light.empty_display_type = 'ARROWS'
ob_light.color = (0.0, 0.0, 0.0, 0.0)
ob_light.lineart.crease_threshold = 0.0
ob_camera.location = (7.359, -6.926, 4.958)
ob_camera.rotation_euler = (1.109, 0.0, 0.8149)
ob_camera.lock_rotations_4d = False
ob_camera.empty_display_type = 'ARROWS'
ob_camera.color = (0.0, 0.0, 0.0, 0.0)
ob_camera.display_type = 'WIRE'
ob_camera.lineart.crease_threshold = 0.0
ob_cap.location = (0.0, 0.0, 0.0)
ob_cap.rotation_euler = (1.571, -0.0, 0.0)
ob_cap.lineart.crease_threshold = 0.0
ob_cylinder.location = (0.0, 0.0, 0.0)
ob_cylinder.rotation_euler = (1.571, 0.0, 0.0)
ob_cylinder.scale = (1.0, 1.0, 3.0)
ob_cylinder.lineart.crease_threshold = 0.0

# ---- collection membership
col_collection.objects.link(ob_light)
col_collection.objects.link(ob_camera)
col_collection.objects.link(ob_cap)
col_collection.objects.link(ob_cylinder)

# ---- scene / render settings (as saved in the file)
scene.camera = ob_camera
scene.frame_start = 1; scene.frame_end = 250; scene.frame_set(1)
scene.render.engine = 'BLENDER_EEVEE_NEXT'
scene.cycles.use_denoising = False
scene.cycles.samples = 128
scene.cycles.sampling_pattern = 'TABULATED_SOBOL'
scene.cycles.use_adaptive_sampling = False
scene.cycles.use_light_tree = False
scene.view_settings.view_transform = 'Filmic'
bpy.context.view_layer.update()
